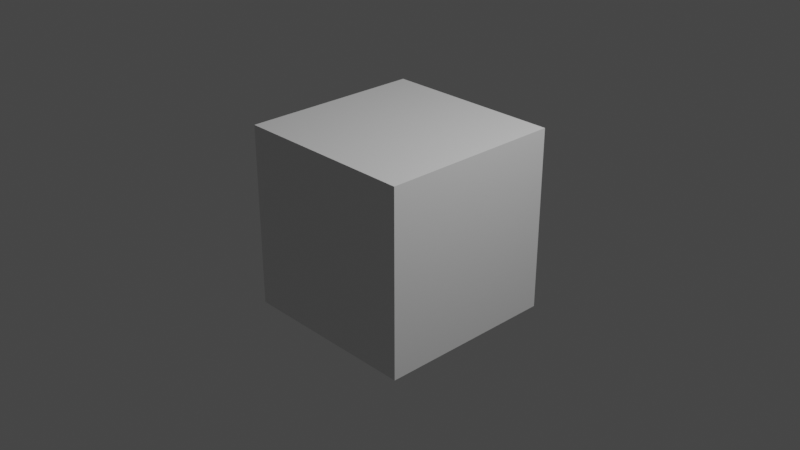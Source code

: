 # Source: v_smg_sniper-draw.blend  (saved by Blender 2.92.15; exported with 4.5.12 LTS)
import bpy
from mathutils import Matrix  # noqa: F401  (used for matrix-valued properties, if any)

bpy.ops.wm.read_factory_settings(use_empty=True)
scene = bpy.context.scene
scene.name = 'draw'

# ---- collections
col_collection = bpy.data.collections.new('Collection'); scene.collection.children.link(col_collection)
col_v_smg_sniper = bpy.data.collections.new('v_smg_sniper'); scene.collection.children.link(col_v_smg_sniper)

# ---- materials (node trees are filled in below, after node groups)
mat_material = bpy.data.materials.new('Material')
mat_material.alpha_threshold = 0.0
mat_material.use_transparent_shadow = False
mat_material.line_color = (0.0, 0.0, 0.0, 1.0)

# ---- material node trees
mat_material.use_nodes = True; mat_material.node_tree.nodes.clear()
_N = mat_material.node_tree.nodes; _L = mat_material.node_tree.links
n0 = _N.new('ShaderNodeOutputMaterial'); n0.name = 'Material Output'; n0.location = (300, 300)
n1 = _N.new('ShaderNodeBsdfPrincipled'); n1.name = 'Principled BSDF'; n1.location = (10, 300)
n1.distribution = 'GGX'
n1.subsurface_method = 'BURLEY'
n1.inputs[2].default_value = 0.4
n1.inputs[3].default_value = 1.45
n1.inputs[27].default_value = (0.0, 0.0, 0.0, 1.0)
n1.inputs[28].default_value = 1.0
_L.new(n1.outputs[0], n0.inputs[0])
n0.is_active_output = True

# ---- world
world_world = bpy.data.worlds.new('World'); scene.world = world_world
world_world.use_nodes = True; world_world.node_tree.nodes.clear()
_N = world_world.node_tree.nodes; _L = world_world.node_tree.links
n0 = _N.new('ShaderNodeOutputWorld'); n0.name = 'World Output'; n0.location = (300, 300)
n1 = _N.new('ShaderNodeBackground'); n1.name = 'Background'; n1.location = (10, 300)
n1.inputs[0].default_value = (0.05088, 0.05088, 0.05088, 1.0)
_L.new(n1.outputs[0], n0.inputs[0])
n0.is_active_output = True
world_world.color = (0.05088, 0.05088, 0.05088)
world_world.use_sun_shadow = False
world_world.sun_shadow_jitter_overblur = 0.0

# ---- cameras
cam_camera = bpy.data.cameras.new('Camera')
cam_camera.clip_end = 100.0
cam_camera.ortho_scale = 7.314

# ---- lights
light_light = bpy.data.lights.new('Light', 'POINT')
light_light.transmission_factor = 0.0
light_light.energy = 1000.0
light_light.shadow_soft_size = 0.1
light_light.shadow_maximum_resolution = 0.006
light_light.use_absolute_resolution = True

# ---- meshes
me_cube = bpy.data.meshes.new('Cube')
me_cube.from_pydata([(1.0, 1.0, 1.0), (1.0, 1.0, -1.0), (1.0, -1.0, 1.0), (1.0, -1.0, -1.0), (-1.0, 1.0, 1.0), (-1.0, 1.0, -1.0), (-1.0, -1.0, 1.0), (-1.0, -1.0, -1.0)], [], [(0, 4, 6, 2), (3, 2, 6, 7), (7, 6, 4, 5), (5, 1, 3, 7), (1, 0, 2, 3), (5, 4, 0, 1)])
_uv = me_cube.uv_layers.new(name='UVMap')
_uv.uv.foreach_set('vector', [0.625, 0.5, 0.875, 0.5, 0.875, 0.75, 0.625, 0.75, 0.375, 0.75, 0.625, 0.75, 0.625, 1.0, 0.375, 1.0, 0.375, 0.0, 0.625, 0.0, 0.625, 0.25, 0.375, 0.25, 0.125, 0.5, 0.375, 0.5, 0.375, 0.75, 0.125, 0.75, 0.375, 0.5, 0.625, 0.5, 0.625, 0.75, 0.375, 0.75, 0.375, 0.25, 0.625, 0.25, 0.625, 0.5, 0.375, 0.5])
me_cube.materials.append(mat_material)
me_cube.use_remesh_preserve_volume = False
me_cube.use_remesh_preserve_attributes = False
me_cube.use_mirror_vertex_groups = False
me_cube.update()
arm_v_smg_sniper_qc_skeleton = bpy.data.armatures.new('v_smg_sniper.qc_skeleton')  # bones are not reproduced

# ---- objects
ob_v_smg_sniper_qc_skeleton_proxy = bpy.data.objects.new('v_smg_sniper.qc_skeleton_proxy', arm_v_smg_sniper_qc_skeleton)
ob_cube = bpy.data.objects.new('Cube', me_cube)
ob_light = bpy.data.objects.new('Light', light_light)
ob_camera = bpy.data.objects.new('Camera', cam_camera)

# ---- transforms, parenting, visibility, modifiers, constraints
ob_v_smg_sniper_qc_skeleton_proxy.location = (0.0, 0.0, 0.0)
ob_v_smg_sniper_qc_skeleton_proxy.empty_image_offset = (-0.5, -0.5)
ob_v_smg_sniper_qc_skeleton_proxy.lineart.crease_threshold = 0.0
ob_cube.location = (0.0, 0.0, 0.0)
ob_cube.lock_rotations_4d = False
ob_cube.empty_display_type = 'ARROWS'
ob_cube.lineart.crease_threshold = 0.0
ob_light.location = (4.076, 1.005, 5.904)
ob_light.rotation_euler = (0.6503, 0.05522, 1.866)
ob_light.lock_rotations_4d = False
ob_light.empty_display_type = 'ARROWS'
ob_light.color = (0.0, 0.0, 0.0, 0.0)
ob_light.lineart.crease_threshold = 0.0
ob_camera.location = (7.359, -6.926, 4.958)
ob_camera.rotation_euler = (1.109, 0.0, 0.8149)
ob_camera.lock_rotations_4d = False
ob_camera.empty_display_type = 'ARROWS'
ob_camera.color = (0.0, 0.0, 0.0, 0.0)
ob_camera.display_type = 'WIRE'
ob_camera.lineart.crease_threshold = 0.0

# ---- collection membership
scene.collection.objects.link(ob_v_smg_sniper_qc_skeleton_proxy)
col_collection.objects.link(ob_cube)
col_collection.objects.link(ob_light)
col_collection.objects.link(ob_camera)

# ---- scene / render settings (as saved in the file)
scene.camera = ob_camera
scene.frame_start = 0; scene.frame_end = 29; scene.frame_set(0)
scene.render.engine = 'BLENDER_EEVEE_NEXT'
scene.cycles.use_denoising = False
scene.cycles.samples = 128
scene.cycles.sampling_pattern = 'TABULATED_SOBOL'
scene.cycles.use_adaptive_sampling = False
scene.cycles.use_light_tree = False
scene.view_settings.view_transform = 'Filmic'
bpy.context.view_layer.update()
